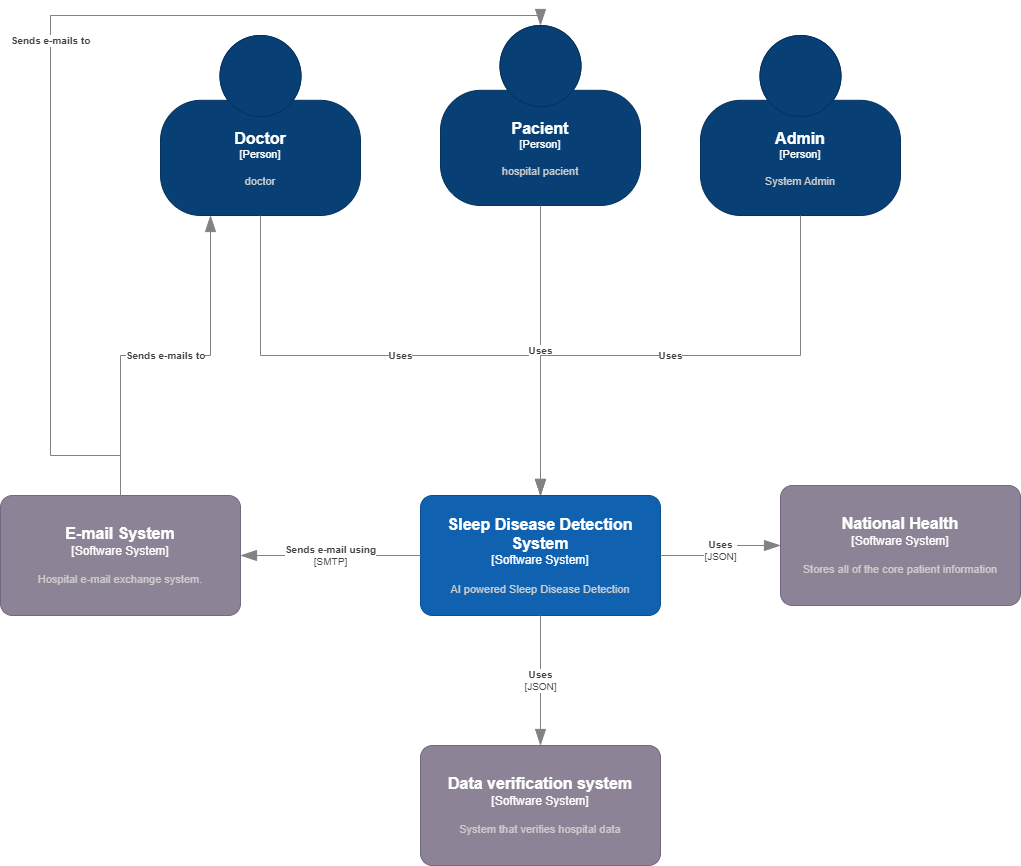

The diagram above was exported from draw.io. Its source (the exported page's mxGraphModel, read from the mxfile embedded in the PNG):
<mxGraphModel dx="2085" dy="1784" grid="1" gridSize="10" guides="1" tooltips="1" connect="1" arrows="1" fold="1" page="1" pageScale="1" pageWidth="850" pageHeight="1100" math="0" shadow="0">
  <root>
    <mxCell id="0" />
    <mxCell id="1" parent="0" />
    <object placeholders="1" c4Name="Sleep Disease Detection System" c4Type="Software System" c4Description="AI powered Sleep Disease Detection" label="&lt;font style=&quot;font-size: 16px&quot;&gt;&lt;b&gt;%c4Name%&lt;/b&gt;&lt;/font&gt;&lt;div&gt;[%c4Type%]&lt;/div&gt;&lt;br&gt;&lt;div&gt;&lt;font style=&quot;font-size: 11px&quot;&gt;&lt;font color=&quot;#cccccc&quot;&gt;%c4Description%&lt;/font&gt;&lt;/div&gt;" id="gDjw5_ICA6pNruaHkZ6o-1">
      <mxCell style="rounded=1;whiteSpace=wrap;html=1;labelBackgroundColor=none;fillColor=#1061B0;fontColor=#ffffff;align=center;arcSize=10;strokeColor=#0D5091;metaEdit=1;resizable=0;points=[[0.25,0,0],[0.5,0,0],[0.75,0,0],[1,0.25,0],[1,0.5,0],[1,0.75,0],[0.75,1,0],[0.5,1,0],[0.25,1,0],[0,0.75,0],[0,0.5,0],[0,0.25,0]];" vertex="1" parent="1">
        <mxGeometry x="200" y="310" width="240" height="120" as="geometry" />
      </mxCell>
    </object>
    <object placeholders="1" c4Name="Pacient" c4Type="Person" c4Description="hospital pacient" label="&lt;font style=&quot;font-size: 16px&quot;&gt;&lt;b&gt;%c4Name%&lt;/b&gt;&lt;/font&gt;&lt;div&gt;[%c4Type%]&lt;/div&gt;&lt;br&gt;&lt;div&gt;&lt;font style=&quot;font-size: 11px&quot;&gt;&lt;font color=&quot;#cccccc&quot;&gt;%c4Description%&lt;/font&gt;&lt;/div&gt;" id="gDjw5_ICA6pNruaHkZ6o-2">
      <mxCell style="html=1;fontSize=11;dashed=0;whiteSpace=wrap;fillColor=#083F75;strokeColor=#06315C;fontColor=#ffffff;shape=mxgraph.c4.person2;align=center;metaEdit=1;points=[[0.5,0,0],[1,0.5,0],[1,0.75,0],[0.75,1,0],[0.5,1,0],[0.25,1,0],[0,0.75,0],[0,0.5,0]];resizable=0;" vertex="1" parent="1">
        <mxGeometry x="220" y="-160" width="200" height="180" as="geometry" />
      </mxCell>
    </object>
    <object placeholders="1" c4Name="Doctor" c4Type="Person" c4Description="doctor" label="&lt;font style=&quot;font-size: 16px&quot;&gt;&lt;b&gt;%c4Name%&lt;/b&gt;&lt;/font&gt;&lt;div&gt;[%c4Type%]&lt;/div&gt;&lt;br&gt;&lt;div&gt;&lt;font style=&quot;font-size: 11px&quot;&gt;&lt;font color=&quot;#cccccc&quot;&gt;%c4Description%&lt;/font&gt;&lt;/div&gt;" id="gDjw5_ICA6pNruaHkZ6o-4">
      <mxCell style="html=1;fontSize=11;dashed=0;whiteSpace=wrap;fillColor=#083F75;strokeColor=#06315C;fontColor=#ffffff;shape=mxgraph.c4.person2;align=center;metaEdit=1;points=[[0.5,0,0],[1,0.5,0],[1,0.75,0],[0.75,1,0],[0.5,1,0],[0.25,1,0],[0,0.75,0],[0,0.5,0]];resizable=0;" vertex="1" parent="1">
        <mxGeometry x="-60" y="-150" width="200" height="180" as="geometry" />
      </mxCell>
    </object>
    <object placeholders="1" c4Type="Relationship" c4Description="Uses" label="&lt;div style=&quot;text-align: left&quot;&gt;&lt;div style=&quot;text-align: center&quot;&gt;&lt;b&gt;%c4Description%&lt;/b&gt;&lt;/div&gt;" id="gDjw5_ICA6pNruaHkZ6o-6">
      <mxCell style="endArrow=blockThin;html=1;fontSize=10;fontColor=#404040;strokeWidth=1;endFill=1;strokeColor=#828282;elbow=vertical;metaEdit=1;endSize=14;startSize=14;jumpStyle=arc;jumpSize=16;rounded=0;edgeStyle=orthogonalEdgeStyle;exitX=0.5;exitY=1;exitDx=0;exitDy=0;exitPerimeter=0;entryX=0.5;entryY=0;entryDx=0;entryDy=0;entryPerimeter=0;" edge="1" parent="1" source="gDjw5_ICA6pNruaHkZ6o-4" target="gDjw5_ICA6pNruaHkZ6o-1">
        <mxGeometry width="240" relative="1" as="geometry">
          <mxPoint x="320" y="100" as="sourcePoint" />
          <mxPoint x="540" y="200" as="targetPoint" />
        </mxGeometry>
      </mxCell>
    </object>
    <object placeholders="1" c4Type="Relationship" c4Description="Uses" label="&lt;div style=&quot;text-align: left&quot;&gt;&lt;div style=&quot;text-align: center&quot;&gt;&lt;b&gt;%c4Description%&lt;/b&gt;&lt;/div&gt;" id="gDjw5_ICA6pNruaHkZ6o-7">
      <mxCell style="endArrow=blockThin;html=1;fontSize=10;fontColor=#404040;strokeWidth=1;endFill=1;strokeColor=#828282;elbow=vertical;metaEdit=1;endSize=14;startSize=14;jumpStyle=arc;jumpSize=16;rounded=0;edgeStyle=orthogonalEdgeStyle;exitX=0.5;exitY=1;exitDx=0;exitDy=0;exitPerimeter=0;entryX=0.5;entryY=0;entryDx=0;entryDy=0;entryPerimeter=0;" edge="1" parent="1" source="gDjw5_ICA6pNruaHkZ6o-2" target="gDjw5_ICA6pNruaHkZ6o-1">
        <mxGeometry width="240" relative="1" as="geometry">
          <mxPoint x="70" y="190" as="sourcePoint" />
          <mxPoint x="310" y="190" as="targetPoint" />
        </mxGeometry>
      </mxCell>
    </object>
    <object placeholders="1" c4Name="Admin" c4Type="Person" c4Description="System Admin" label="&lt;font style=&quot;font-size: 16px&quot;&gt;&lt;b&gt;%c4Name%&lt;/b&gt;&lt;/font&gt;&lt;div&gt;[%c4Type%]&lt;/div&gt;&lt;br&gt;&lt;div&gt;&lt;font style=&quot;font-size: 11px&quot;&gt;&lt;font color=&quot;#cccccc&quot;&gt;%c4Description%&lt;/font&gt;&lt;/div&gt;" id="gDjw5_ICA6pNruaHkZ6o-8">
      <mxCell style="html=1;fontSize=11;dashed=0;whiteSpace=wrap;fillColor=#083F75;strokeColor=#06315C;fontColor=#ffffff;shape=mxgraph.c4.person2;align=center;metaEdit=1;points=[[0.5,0,0],[1,0.5,0],[1,0.75,0],[0.75,1,0],[0.5,1,0],[0.25,1,0],[0,0.75,0],[0,0.5,0]];resizable=0;" vertex="1" parent="1">
        <mxGeometry x="480" y="-150" width="200" height="180" as="geometry" />
      </mxCell>
    </object>
    <object placeholders="1" c4Type="Relationship" c4Description="Uses" label="&lt;div style=&quot;text-align: left&quot;&gt;&lt;div style=&quot;text-align: center&quot;&gt;&lt;b&gt;%c4Description%&lt;/b&gt;&lt;/div&gt;" id="gDjw5_ICA6pNruaHkZ6o-9">
      <mxCell style="endArrow=blockThin;html=1;fontSize=10;fontColor=#404040;strokeWidth=1;endFill=1;strokeColor=#828282;elbow=vertical;metaEdit=1;endSize=14;startSize=14;jumpStyle=arc;jumpSize=16;rounded=0;edgeStyle=orthogonalEdgeStyle;exitX=0.5;exitY=1;exitDx=0;exitDy=0;exitPerimeter=0;entryX=0.5;entryY=0;entryDx=0;entryDy=0;entryPerimeter=0;" edge="1" parent="1" source="gDjw5_ICA6pNruaHkZ6o-8" target="gDjw5_ICA6pNruaHkZ6o-1">
        <mxGeometry width="240" relative="1" as="geometry">
          <mxPoint x="230" y="270" as="sourcePoint" />
          <mxPoint x="470" y="270" as="targetPoint" />
        </mxGeometry>
      </mxCell>
    </object>
    <object placeholders="1" c4Name="Data verification system" c4Type="Software System" c4Description="System that verifies hospital data" label="&lt;font style=&quot;font-size: 16px&quot;&gt;&lt;b&gt;%c4Name%&lt;/b&gt;&lt;/font&gt;&lt;div&gt;[%c4Type%]&lt;/div&gt;&lt;br&gt;&lt;div&gt;&lt;font style=&quot;font-size: 11px&quot;&gt;&lt;font color=&quot;#cccccc&quot;&gt;%c4Description%&lt;/font&gt;&lt;/div&gt;" id="gDjw5_ICA6pNruaHkZ6o-10">
      <mxCell style="rounded=1;whiteSpace=wrap;html=1;labelBackgroundColor=none;fillColor=#8C8496;fontColor=#ffffff;align=center;arcSize=10;strokeColor=#736782;metaEdit=1;resizable=0;points=[[0.25,0,0],[0.5,0,0],[0.75,0,0],[1,0.25,0],[1,0.5,0],[1,0.75,0],[0.75,1,0],[0.5,1,0],[0.25,1,0],[0,0.75,0],[0,0.5,0],[0,0.25,0]];" vertex="1" parent="1">
        <mxGeometry x="200" y="560" width="240" height="120" as="geometry" />
      </mxCell>
    </object>
    <object placeholders="1" c4Name="E-mail System" c4Type="Software System" c4Description="Hospital e-mail exchange system." label="&lt;font style=&quot;font-size: 16px&quot;&gt;&lt;b&gt;%c4Name%&lt;/b&gt;&lt;/font&gt;&lt;div&gt;[%c4Type%]&lt;/div&gt;&lt;br&gt;&lt;div&gt;&lt;font style=&quot;font-size: 11px&quot;&gt;&lt;font color=&quot;#cccccc&quot;&gt;%c4Description%&lt;/font&gt;&lt;/div&gt;" id="gDjw5_ICA6pNruaHkZ6o-11">
      <mxCell style="rounded=1;whiteSpace=wrap;html=1;labelBackgroundColor=none;fillColor=#8C8496;fontColor=#ffffff;align=center;arcSize=10;strokeColor=#736782;metaEdit=1;resizable=0;points=[[0.25,0,0],[0.5,0,0],[0.75,0,0],[1,0.25,0],[1,0.5,0],[1,0.75,0],[0.75,1,0],[0.5,1,0],[0.25,1,0],[0,0.75,0],[0,0.5,0],[0,0.25,0]];" vertex="1" parent="1">
        <mxGeometry x="-220" y="310" width="240" height="120" as="geometry" />
      </mxCell>
    </object>
    <object placeholders="1" c4Type="Relationship" c4Technology="SMTP" c4Description="Sends e-mail using" label="&lt;div style=&quot;text-align: left&quot;&gt;&lt;div style=&quot;text-align: center&quot;&gt;&lt;b&gt;%c4Description%&lt;/b&gt;&lt;/div&gt;&lt;div style=&quot;text-align: center&quot;&gt;[%c4Technology%]&lt;/div&gt;&lt;/div&gt;" id="gDjw5_ICA6pNruaHkZ6o-12">
      <mxCell style="endArrow=blockThin;html=1;fontSize=10;fontColor=#404040;strokeWidth=1;endFill=1;strokeColor=#828282;elbow=vertical;metaEdit=1;endSize=14;startSize=14;jumpStyle=arc;jumpSize=16;rounded=0;edgeStyle=orthogonalEdgeStyle;exitX=0;exitY=0.5;exitDx=0;exitDy=0;exitPerimeter=0;entryX=1;entryY=0.5;entryDx=0;entryDy=0;entryPerimeter=0;" edge="1" parent="1" source="gDjw5_ICA6pNruaHkZ6o-1" target="gDjw5_ICA6pNruaHkZ6o-11">
        <mxGeometry width="240" relative="1" as="geometry">
          <mxPoint x="130" y="180" as="sourcePoint" />
          <mxPoint x="370" y="180" as="targetPoint" />
        </mxGeometry>
      </mxCell>
    </object>
    <object placeholders="1" c4Type="Relationship" c4Description="Sends e-mails to" label="&lt;div style=&quot;text-align: left&quot;&gt;&lt;div style=&quot;text-align: center&quot;&gt;&lt;b&gt;%c4Description%&lt;/b&gt;&lt;/div&gt;" id="gDjw5_ICA6pNruaHkZ6o-13">
      <mxCell style="endArrow=blockThin;html=1;fontSize=10;fontColor=#404040;strokeWidth=1;endFill=1;strokeColor=#828282;elbow=vertical;metaEdit=1;endSize=14;startSize=14;jumpStyle=arc;jumpSize=16;rounded=0;edgeStyle=orthogonalEdgeStyle;exitX=0.5;exitY=0;exitDx=0;exitDy=0;exitPerimeter=0;entryX=0.25;entryY=1;entryDx=0;entryDy=0;entryPerimeter=0;" edge="1" parent="1" source="gDjw5_ICA6pNruaHkZ6o-11" target="gDjw5_ICA6pNruaHkZ6o-4">
        <mxGeometry width="240" relative="1" as="geometry">
          <mxPoint x="160" y="210" as="sourcePoint" />
          <mxPoint x="400" y="210" as="targetPoint" />
        </mxGeometry>
      </mxCell>
    </object>
    <object placeholders="1" c4Type="Relationship" c4Technology="JSON" c4Description="Uses" label="&lt;div style=&quot;text-align: left&quot;&gt;&lt;div style=&quot;text-align: center&quot;&gt;&lt;b&gt;%c4Description%&lt;/b&gt;&lt;/div&gt;&lt;div style=&quot;text-align: center&quot;&gt;[%c4Technology%]&lt;/div&gt;&lt;/div&gt;" id="gDjw5_ICA6pNruaHkZ6o-15">
      <mxCell style="endArrow=blockThin;html=1;fontSize=10;fontColor=#404040;strokeWidth=1;endFill=1;strokeColor=#828282;elbow=vertical;metaEdit=1;endSize=14;startSize=14;jumpStyle=arc;jumpSize=16;rounded=0;edgeStyle=orthogonalEdgeStyle;exitX=0.5;exitY=1;exitDx=0;exitDy=0;exitPerimeter=0;entryX=0.5;entryY=0;entryDx=0;entryDy=0;entryPerimeter=0;" edge="1" parent="1" source="gDjw5_ICA6pNruaHkZ6o-1" target="gDjw5_ICA6pNruaHkZ6o-10">
        <mxGeometry width="240" relative="1" as="geometry">
          <mxPoint x="90" y="480" as="sourcePoint" />
          <mxPoint x="330" y="480" as="targetPoint" />
        </mxGeometry>
      </mxCell>
    </object>
    <object placeholders="1" c4Type="Relationship" c4Description="Sends e-mails to" label="&lt;div style=&quot;text-align: left&quot;&gt;&lt;div style=&quot;text-align: center&quot;&gt;&lt;b&gt;%c4Description%&lt;/b&gt;&lt;/div&gt;" id="gDjw5_ICA6pNruaHkZ6o-18">
      <mxCell style="endArrow=blockThin;html=1;fontSize=10;fontColor=#404040;strokeWidth=1;endFill=1;strokeColor=#828282;elbow=vertical;metaEdit=1;endSize=14;startSize=14;jumpStyle=arc;jumpSize=16;rounded=0;edgeStyle=orthogonalEdgeStyle;entryX=0.5;entryY=0;entryDx=0;entryDy=0;entryPerimeter=0;exitX=0.5;exitY=0;exitDx=0;exitDy=0;exitPerimeter=0;" edge="1" parent="1" source="gDjw5_ICA6pNruaHkZ6o-11" target="gDjw5_ICA6pNruaHkZ6o-2">
        <mxGeometry width="240" relative="1" as="geometry">
          <mxPoint x="140" y="260" as="sourcePoint" />
          <mxPoint x="380" y="260" as="targetPoint" />
          <Array as="points">
            <mxPoint x="-100" y="270" />
            <mxPoint x="-170" y="270" />
            <mxPoint x="-170" y="-170" />
            <mxPoint x="320" y="-170" />
          </Array>
        </mxGeometry>
      </mxCell>
    </object>
    <object placeholders="1" c4Name="National Health" c4Type="Software System" c4Description="Stores all of the core patient information" label="&lt;font style=&quot;font-size: 16px&quot;&gt;&lt;b&gt;%c4Name%&lt;/b&gt;&lt;/font&gt;&lt;div&gt;[%c4Type%]&lt;/div&gt;&lt;br&gt;&lt;div&gt;&lt;font style=&quot;font-size: 11px&quot;&gt;&lt;font color=&quot;#cccccc&quot;&gt;%c4Description%&lt;/font&gt;&lt;/div&gt;" id="gDjw5_ICA6pNruaHkZ6o-19">
      <mxCell style="rounded=1;whiteSpace=wrap;html=1;labelBackgroundColor=none;fillColor=#8C8496;fontColor=#ffffff;align=center;arcSize=10;strokeColor=#736782;metaEdit=1;resizable=0;points=[[0.25,0,0],[0.5,0,0],[0.75,0,0],[1,0.25,0],[1,0.5,0],[1,0.75,0],[0.75,1,0],[0.5,1,0],[0.25,1,0],[0,0.75,0],[0,0.5,0],[0,0.25,0]];" vertex="1" parent="1">
        <mxGeometry x="560" y="300" width="240" height="120" as="geometry" />
      </mxCell>
    </object>
    <object placeholders="1" c4Type="Relationship" c4Technology="JSON" c4Description="Uses" label="&lt;div style=&quot;text-align: left&quot;&gt;&lt;div style=&quot;text-align: center&quot;&gt;&lt;b&gt;%c4Description%&lt;/b&gt;&lt;/div&gt;&lt;div style=&quot;text-align: center&quot;&gt;[%c4Technology%]&lt;/div&gt;&lt;/div&gt;" id="gDjw5_ICA6pNruaHkZ6o-20">
      <mxCell style="endArrow=blockThin;html=1;fontSize=10;fontColor=#404040;strokeWidth=1;endFill=1;strokeColor=#828282;elbow=vertical;metaEdit=1;endSize=14;startSize=14;jumpStyle=arc;jumpSize=16;rounded=0;edgeStyle=orthogonalEdgeStyle;entryX=0;entryY=0.5;entryDx=0;entryDy=0;entryPerimeter=0;exitX=1;exitY=0.5;exitDx=0;exitDy=0;exitPerimeter=0;" edge="1" parent="1" source="gDjw5_ICA6pNruaHkZ6o-1" target="gDjw5_ICA6pNruaHkZ6o-19">
        <mxGeometry width="240" relative="1" as="geometry">
          <mxPoint x="280" y="340" as="sourcePoint" />
          <mxPoint x="520" y="340" as="targetPoint" />
        </mxGeometry>
      </mxCell>
    </object>
  </root>
</mxGraphModel>